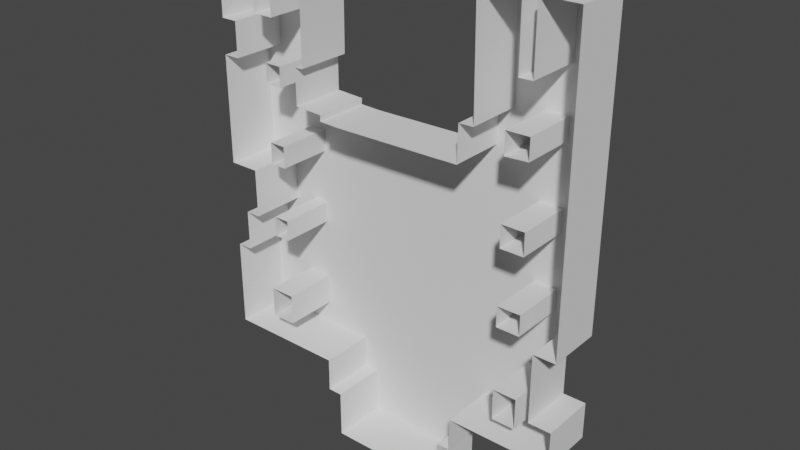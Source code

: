 # Source: nav.blend  (saved by Blender 3.5.10; exported with 4.5.12 LTS)
import bpy
from mathutils import Matrix  # noqa: F401  (used for matrix-valued properties, if any)

bpy.ops.wm.read_factory_settings(use_empty=True)
scene = bpy.context.scene
scene.name = 'Scene'

# ---- collections
col_collection = bpy.data.collections.new('Collection'); scene.collection.children.link(col_collection)
col_collection_2 = bpy.data.collections.new('Collection 2'); scene.collection.children.link(col_collection_2)

# ---- world
world_world = bpy.data.worlds.new('World'); scene.world = world_world
world_world.use_nodes = True; world_world.node_tree.nodes.clear()
_N = world_world.node_tree.nodes; _L = world_world.node_tree.links
n0 = _N.new('ShaderNodeOutputWorld'); n0.name = 'World Output'; n0.location = (300, 300)
n1 = _N.new('ShaderNodeBackground'); n1.name = 'Background'; n1.location = (10, 300)
n1.inputs[0].default_value = (0.05088, 0.05088, 0.05088, 1.0)
_L.new(n1.outputs[0], n0.inputs[0])
n0.is_active_output = True
world_world.color = (0.05088, 0.05088, 0.05088)
world_world.use_sun_shadow = False
world_world.sun_shadow_jitter_overblur = 0.0

# ---- meshes
me_plane = bpy.data.meshes.new('Plane')
me_plane.from_pydata([(-5.433, 2.361e-07, -3.056), (5.724, 2.361e-07, -3.056), (-3.828, 1.058e-07, -0.07276), (5.724, -2.418e-07, 7.879), (-5.432, 2.843e-07, -4.157), (5.724, 2.843e-07, -4.157), (-3.346, 1.058e-07, -0.07483), (-4.098, 2.361e-07, -3.056), (-3.558, -2.418e-07, 7.879), (-4.194, -2.418e-07, 7.879), (-4.193, -1.525e-07, 5.835), (-3.559, -1.525e-07, 5.834), (3.013, -2.418e-07, 7.879), (-2.467, -2.418e-07, 7.879), (-2.497, -1.01e-07, 4.658), (-2.749, -1.01e-07, 4.658), (-2.75, -5.334e-08, 3.567), (-1.892, -5.167e-08, 3.529), (-1.909, -4.386e-08, 3.35), (-1.25, -4.299e-08, 3.33), (1.936, -4.516e-08, 3.38), (2.59, -4.574e-08, 3.393), (2.611, -9.271e-08, 4.468), (3.053, -9.35e-08, 4.486), (4.62, -2.418e-07, 7.879), (3.924, -2.418e-07, 7.879), (3.926, -1.572e-07, 5.943), (4.621, -1.583e-07, 5.969), (5.724, 1.455e-07, -0.982), (5.047, 2.361e-07, -3.056), (5.045, 1.457e-07, -0.9861), (3.927, 2.361e-07, -3.056), (4.627, 2.361e-07, -3.056), (4.626, 2.543e-07, -3.47), (3.927, 2.543e-07, -3.47), (3.927, 2.138e-07, -2.545), (4.626, 2.138e-07, -2.544), (4.621, 1.312e-07, -0.6547), (4.621, 1.042e-07, -0.03761), (3.927, 1.045e-07, -0.04289), (3.927, 1.31e-07, -0.6513), (4.621, -7.329e-08, 4.023), (3.927, -7.148e-08, 3.982), (4.621, 5.057e-09, 2.231), (3.927, 5.077e-09, 2.231), (4.621, 3.386e-08, 1.572), (3.927, 3.382e-08, 1.573), (3.927, -1e-07, 4.635), (4.621, -1.005e-07, 4.646), (4.222, -1.578e-07, 5.956), (4.21, -2.418e-07, 7.879), (-5.448, 5.126e-08, 1.174), (-5.433, 1.682e-07, -1.5), (-4.983, 1.68e-07, -1.496), (-4.985, 1.15e-07, -0.2835), (-4.537, 1.15e-07, -0.2833), (-4.546, 5.123e-08, 1.175), (-5.448, -1.366e-07, 5.473), (-5.448, -9.084e-08, 4.425), (-4.96, -9.082e-08, 4.424), (-4.957, -1.367e-07, 5.474), (-5.448, -2.215e-07, 7.414), (-5.049, -2.418e-07, 7.879), (-5.049, -2.216e-07, 7.415), (-3.866, -9.56e-08, 4.534), (-3.871, -6.958e-08, 3.939), (-3.357, -6.959e-08, 3.939), (-3.347, -9.55e-08, 4.532), (-3.828, 1.327e-07, -0.6897), (-3.348, 1.327e-07, -0.6894), (-3.347, 5.264e-09, 2.226), (-3.843, 5.262e-09, 2.226), (-3.349, 3.377e-08, 1.574), (-3.837, 3.377e-08, 1.574), (-1.887, 2.843e-07, -4.157), (-1.459, 3.907e-07, -6.592), (-1.894, 3.289e-07, -5.179), (-1.46, 3.289e-07, -5.179), (2.574, 2.843e-07, -4.157), (2.175, 3.907e-07, -6.592), (2.549, 3.291e-07, -5.182), (2.176, 3.291e-07, -5.183), (-3.348, 2.361e-07, -3.056), (-4.097, 2.542e-07, -3.47), (-3.344, 2.542e-07, -3.47), (-4.099, 2.137e-07, -2.543), (-3.34, 2.137e-07, -2.543), (-4.194, -2.216e-07, 7.416), (-4.96, -8.432e-08, 4.276), (0.2885, 1.24e-07, -0.4911), (3.592, 2.843e-07, -4.157), (3.807, 2.843e-07, -4.157), (5.724, -1.58e-07, 5.962), (5.724, -1.013e-07, 4.664), (5.724, -7.31e-08, 4.019), (5.724, 4.636e-09, 2.241), (5.724, 3.497e-08, 1.547), (-1.464, 2.843e-07, -4.157), (2.179, 2.843e-07, -4.157), (-3.671, 2.843e-07, -4.157), (-5.433, -1.649, -3.056), (5.724, -1.649, -3.056), (5.724, -1.649, 7.879), (-5.432, -1.649, -4.157), (5.724, -1.649, -4.157), (-3.558, -1.649, 7.879), (-4.194, -1.649, 7.879), (-4.193, -1.649, 5.835), (-3.559, -1.649, 5.834), (3.013, -1.649, 7.879), (-2.467, -1.649, 7.879), (-2.497, -1.649, 4.658), (-2.749, -1.649, 4.658), (-2.75, -1.649, 3.567), (-1.892, -1.649, 3.529), (-1.909, -1.649, 3.35), (-1.25, -1.649, 3.33), (1.936, -1.649, 3.38), (2.59, -1.649, 3.393), (2.611, -1.649, 4.468), (3.053, -1.649, 4.486), (4.62, -1.649, 7.879), (3.924, -1.649, 7.879), (4.621, -1.649, 5.969), (5.724, -1.649, -0.982), (5.047, -1.649, -3.056), (5.045, -1.649, -0.9861), (4.222, -1.649, 5.956), (4.21, -1.649, 7.879), (-5.448, -1.649, 1.174), (-5.433, -1.649, -1.5), (-4.983, -1.649, -1.496), (-4.985, -1.649, -0.2835), (-4.537, -1.649, -0.2833), (-4.546, -1.649, 1.175), (-5.448, -1.649, 5.473), (-5.448, -1.649, 4.425), (-4.96, -1.649, 4.424), (-4.957, -1.649, 5.474), (-5.448, -1.649, 7.414), (-5.049, -1.649, 7.879), (-5.049, -1.649, 7.415), (-1.887, -1.649, -4.157), (-1.459, -1.649, -6.592), (-1.894, -1.649, -5.179), (-1.46, -1.649, -5.179), (2.574, -1.649, -4.157), (2.175, -1.649, -6.592), (2.549, -1.649, -5.182), (2.176, -1.649, -5.183), (-4.194, -1.649, 7.416), (3.592, -1.649, -4.157), (3.807, -1.649, -4.157), (5.724, -1.649, 5.962), (5.724, -1.649, 4.664), (5.724, -1.649, 4.019), (5.724, -1.649, 2.241), (5.724, -1.649, 1.547), (-3.671, -1.649, -4.157), (-3.828, -1.639, -0.07276), (-3.346, -1.639, -0.07483), (-4.098, -1.639, -3.056), (3.927, -1.639, -3.056), (4.627, -1.639, -3.056), (4.626, -1.639, -3.47), (3.927, -1.639, -3.47), (3.927, -1.639, -2.545), (4.626, -1.639, -2.544), (4.621, -1.639, -0.6547), (4.621, -1.639, -0.03761), (3.927, -1.639, -0.04289), (3.927, -1.639, -0.6513), (4.621, -1.639, 4.023), (3.927, -1.639, 3.982), (4.621, -1.639, 2.231), (3.927, -1.639, 2.231), (4.621, -1.639, 1.572), (3.927, -1.639, 1.573), (3.927, -1.639, 4.635), (4.621, -1.639, 4.646), (-3.866, -1.639, 4.534), (-3.871, -1.639, 3.939), (-3.357, -1.639, 3.939), (-3.347, -1.639, 4.532), (-3.828, -1.639, -0.6897), (-3.348, -1.639, -0.6894), (-3.347, -1.639, 2.226), (-3.843, -1.639, 2.226), (-3.349, -1.639, 1.574), (-3.837, -1.639, 1.574), (-3.348, -1.639, -3.056), (-4.097, -1.639, -3.47), (-3.344, -1.639, -3.47), (-4.099, -1.639, -2.543), (-3.34, -1.639, -2.543)], [], [(0, 85, 53), (1, 33, 5), (25, 26, 49, 50), (28, 37, 30), (26, 47, 49), (27, 48, 93), (41, 42, 44), (45, 46, 39), (58, 88, 59), (51, 71, 88, 58), (72, 73, 2, 6), (60, 63, 57), (7, 85, 0), (63, 87, 62), (11, 15, 13), (10, 64, 67, 15), (60, 10, 87), (59, 64, 10, 60), (59, 88, 65, 64), (88, 71, 65), (15, 11, 10), (13, 8, 11), (13, 15, 14), (62, 87, 9), (87, 63, 60), (57, 63, 61), (66, 16, 15, 67), (65, 71, 66), (66, 70, 18, 16), (66, 71, 70), (56, 73, 71, 51), (55, 2, 73, 56), (4, 83, 0), (74, 84, 99), (84, 89, 82), (89, 35, 40), (89, 19, 18), (70, 89, 18), (89, 44, 21), (89, 39, 46), (89, 46, 44), (79, 81, 77), (89, 40, 39), (86, 89, 69), (5, 33, 34, 91), (33, 29, 32), (23, 47, 26), (26, 25, 12), (12, 23, 26), (23, 42, 47), (21, 42, 23), (21, 44, 42), (72, 89, 70), (69, 89, 6), (74, 89, 84), (6, 89, 72), (68, 85, 86, 69), (53, 85, 68, 55), (55, 68, 2), (55, 54, 53), (49, 47, 48, 27), (92, 3, 27), (93, 48, 41), (94, 41, 95), (95, 43, 45), (96, 45, 28), (36, 37, 35), (30, 37, 36), (36, 32, 29), (29, 30, 36), (33, 1, 29), (27, 3, 24), (93, 92, 27), (41, 94, 93), (95, 41, 43), (45, 96, 95), (28, 45, 38, 37), (44, 43, 41), (89, 31, 35), (39, 38, 45), (35, 37, 40), (53, 52, 0), (16, 18, 17), (23, 22, 21), (92, 93, 154, 153), (74, 97, 89), (77, 97, 74), (98, 81, 80), (77, 81, 98), (89, 97, 98), (98, 78, 89), (80, 78, 98), (98, 97, 77), (74, 76, 77), (77, 75, 79), (89, 78, 90), (19, 89, 20), (20, 89, 21), (31, 89, 34), (90, 91, 34), (34, 89, 90), (0, 83, 7), (99, 84, 83), (83, 4, 99), (5, 91, 152, 104), (1, 5, 104, 101), (93, 94, 155, 154), (28, 30, 126, 124), (4, 0, 100, 103), (30, 29, 125, 126), (8, 13, 110, 105), (94, 95, 156, 155), (87, 10, 107, 150), (95, 96, 157, 156), (10, 11, 108, 107), (50, 49, 127, 128), (91, 90, 151, 152), (11, 8, 105, 108), (51, 58, 136, 129), (96, 28, 124, 157), (12, 25, 122, 109), (52, 53, 131, 130), (13, 14, 111, 110), (53, 54, 132, 131), (14, 15, 112, 111), (74, 99, 158, 142), (54, 55, 133, 132), (15, 16, 113, 112), (76, 74, 142, 144), (55, 56, 134, 133), (16, 17, 114, 113), (77, 76, 144, 145), (56, 51, 129, 134), (17, 18, 115, 114), (75, 77, 145, 143), (57, 61, 139, 135), (18, 19, 116, 115), (79, 75, 143, 147), (19, 20, 117, 116), (78, 80, 148, 146), (58, 59, 137, 136), (20, 21, 118, 117), (80, 81, 149, 148), (59, 60, 138, 137), (21, 22, 119, 118), (81, 79, 147, 149), (60, 57, 135, 138), (22, 23, 120, 119), (99, 4, 103, 158), (9, 87, 150, 106), (23, 12, 109, 120), (62, 9, 106, 140), (24, 3, 102, 121), (61, 63, 141, 139), (25, 50, 128, 122), (0, 52, 130, 100), (63, 62, 140, 141), (90, 78, 146, 151), (29, 1, 101, 125), (49, 27, 123, 127), (3, 92, 153, 102), (27, 24, 121, 123), (73, 72, 188, 189), (82, 89, 86), (44, 46, 177, 175), (64, 65, 181, 180), (6, 2, 159, 160), (32, 36, 167, 163), (43, 44, 175, 174), (65, 66, 182, 181), (37, 38, 169, 168), (45, 43, 174, 176), (66, 67, 183, 182), (38, 39, 170, 169), (67, 64, 180, 183), (39, 40, 171, 170), (7, 83, 191, 161), (46, 45, 176, 177), (40, 37, 168, 171), (47, 42, 173, 178), (83, 84, 192, 191), (68, 69, 185, 184), (48, 47, 178, 179), (72, 70, 186, 188), (70, 71, 187, 186), (86, 85, 193, 194), (33, 32, 163, 164), (69, 6, 160, 185), (2, 68, 184, 159), (41, 48, 179, 172), (85, 7, 161, 193), (34, 33, 164, 165), (82, 86, 194, 190), (31, 34, 165, 162), (42, 41, 172, 173), (35, 31, 162, 166), (84, 82, 190, 192), (71, 73, 189, 187), (36, 35, 166, 167)])
_uv = me_plane.uv_layers.new(name='UVMap')
_uv.uv.foreach_set('vector', [0.0, 0.0, 0.1182, 0.03878, 0.04234, 0.1441, 1.0, 0.0, 0.913, 0.0, 1.0, 0.0, 0.8604, 1.0, 0.8612, 0.823, 0.8771, 0.8242, 0.8758, 1.0, 1.0, 0.1896, 0.896, 0.2196, 0.939, 0.1893, 0.8612, 0.823, 0.8566, 0.7034, 0.8771, 0.8242, 0.8937, 0.8253, 0.8939, 0.7043, 1.0, 0.7061, 0.894, 0.6474, 0.8543, 0.6436, 0.8483, 0.4885, 0.8945, 0.4198, 0.8458, 0.4226, 0.8401, 0.2755, 0.0, 0.6849, 0.04348, 0.671, 0.04355, 0.6833, 0.0, 0.386, 0.1439, 0.4776, 0.04348, 0.671, 0.0, 0.6849, 0.1881, 0.4257, 0.1445, 0.4254, 0.1462, 0.2742, 0.1879, 0.2712, 0.04351, 0.7795, 0.03634, 0.9582, 0.0, 0.7806, 0.1212, 0.0, 0.1182, 0.03878, 0.0, 0.0, 0.03634, 0.9582, 0.1077, 0.9577, 0.03306, 1.0, 0.1681, 0.812, 0.2404, 0.7048, 0.2638, 1.0, 0.1117, 0.8142, 0.142, 0.6941, 0.1865, 0.6939, 0.2404, 0.7048, 0.04351, 0.7795, 0.1117, 0.8142, 0.1077, 0.9577, 0.04355, 0.6833, 0.142, 0.6941, 0.1117, 0.8142, 0.04351, 0.7795, 0.04355, 0.6833, 0.04348, 0.671, 0.1418, 0.6397, 0.142, 0.6941, 0.04348, 0.671, 0.1439, 0.4776, 0.1418, 0.6397, 0.2404, 0.7048, 0.1681, 0.812, 0.1117, 0.8142, 0.2638, 1.0, 0.1633, 1.0, 0.1681, 0.812, 0.2638, 1.0, 0.2404, 0.7048, 0.2612, 0.7061, 0.03306, 1.0, 0.1077, 0.9577, 0.1065, 1.0, 0.1077, 0.9577, 0.03634, 0.9582, 0.04351, 0.7795, 0.0, 0.7806, 0.03634, 0.9582, 0.0, 0.957, 0.1858, 0.6397, 0.2365, 0.6057, 0.2404, 0.7048, 0.1865, 0.6939, 0.1418, 0.6397, 0.1439, 0.4776, 0.1858, 0.6397, 0.1858, 0.6397, 0.1882, 0.4775, 0.314, 0.5859, 0.2365, 0.6057, 0.1858, 0.6397, 0.1439, 0.4776, 0.1882, 0.4775, 0.08091, 0.3878, 0.1445, 0.4254, 0.1439, 0.4776, 0.0, 0.386, 0.0818, 0.254, 0.1462, 0.2742, 0.1445, 0.4254, 0.08091, 0.3878, 0.0, 0.0, 0.1241, 0.0, 0.0, 0.0, 0.3159, 0.0, 0.1868, 0.0, 0.157, 0.0, 0.1868, 0.0, 0.5136, 0.2614, 0.1983, 0.0, 0.5136, 0.2614, 0.8482, 0.04568, 0.8424, 0.2199, 0.5136, 0.2614, 0.3732, 0.584, 0.314, 0.5859, 0.1882, 0.4775, 0.5136, 0.2614, 0.314, 0.5859, 0.5136, 0.2614, 0.8483, 0.4885, 0.7183, 0.5898, 0.5136, 0.2614, 0.8401, 0.2755, 0.8458, 0.4226, 0.5136, 0.2614, 0.8458, 0.4226, 0.8483, 0.4885, 0.6743, 0.0, 0.6755, 0.0, 0.3424, 0.0, 0.5136, 0.2614, 0.8424, 0.2199, 0.8401, 0.2755, 0.1792, 0.05879, 0.5136, 0.2614, 0.1879, 0.2173, 1.0, 0.0, 0.913, 0.0, 0.8542, 0.0, 0.8277, 0.0, 0.913, 0.0, 0.951, 0.0, 0.9205, 0.0, 0.76, 0.6897, 0.8566, 0.7034, 0.8612, 0.823, 0.8612, 0.823, 0.8604, 1.0, 0.7563, 1.0, 0.7563, 1.0, 0.76, 0.6897, 0.8612, 0.823, 0.76, 0.6897, 0.8543, 0.6436, 0.8566, 0.7034, 0.7183, 0.5898, 0.8543, 0.6436, 0.76, 0.6897, 0.7183, 0.5898, 0.8483, 0.4885, 0.8543, 0.6436, 0.1881, 0.4257, 0.5136, 0.2614, 0.1882, 0.4775, 0.1879, 0.2173, 0.5136, 0.2614, 0.1879, 0.2712, 0.3159, 0.0, 0.5136, 0.2614, 0.1868, 0.0, 0.1879, 0.2712, 0.5136, 0.2614, 0.1881, 0.4257, 0.1469, 0.2155, 0.1182, 0.03878, 0.1792, 0.05879, 0.1879, 0.2173, 0.04234, 0.1441, 0.1182, 0.03878, 0.1469, 0.2155, 0.0818, 0.254, 0.0818, 0.254, 0.1469, 0.2155, 0.1462, 0.2742, 0.0818, 0.254, 0.04098, 0.2531, 0.04234, 0.1441, 0.8771, 0.8242, 0.8566, 0.7034, 0.8939, 0.7043, 0.8937, 0.8253, 1.0, 0.8247, 1.0, 1.0, 0.8937, 0.8253, 1.0, 0.7061, 0.8939, 0.7043, 0.894, 0.6474, 1.0, 0.647, 0.894, 0.6474, 1.0, 0.4844, 1.0, 0.4844, 0.8943, 0.4896, 0.8945, 0.4198, 1.0, 0.4209, 0.8945, 0.4198, 1.0, 0.1896, 0.9174, 0.04226, 0.896, 0.2196, 0.8482, 0.04568, 0.939, 0.1893, 0.896, 0.2196, 0.9174, 0.04226, 0.9174, 0.04226, 0.9205, 0.0, 0.951, 0.0, 0.951, 0.0, 0.939, 0.1893, 0.9174, 0.04226, 0.913, 0.0, 1.0, 0.0, 0.951, 0.0, 0.8937, 0.8253, 1.0, 1.0, 0.8909, 1.0, 1.0, 0.7061, 1.0, 0.8247, 0.8937, 0.8253, 0.894, 0.6474, 1.0, 0.647, 1.0, 0.7061, 1.0, 0.4844, 0.894, 0.6474, 0.8943, 0.4896, 0.8945, 0.4198, 1.0, 0.4209, 1.0, 0.4844, 1.0, 0.1896, 0.8945, 0.4198, 0.8947, 0.276, 0.896, 0.2196, 0.8483, 0.4885, 0.8943, 0.4896, 0.894, 0.6474, 0.5136, 0.2614, 0.8467, 0.0, 0.8482, 0.04568, 0.8401, 0.2755, 0.8947, 0.276, 0.8945, 0.4198, 0.8482, 0.04568, 0.896, 0.2196, 0.8424, 0.2199, 0.04234, 0.1441, 0.0, 0.1408, 0.0, 0.0, 0.2365, 0.6057, 0.314, 0.5859, 0.3155, 0.6022, 0.76, 0.6897, 0.7202, 0.6881, 0.7183, 0.5898, 1.0, 0.8247, 1.0, 0.7061, 1.0, 0.7061, 1.0, 0.8247, 0.3159, 0.0, 0.3556, 0.0, 0.5136, 0.2614, 0.3424, 0.0, 0.3556, 0.0, 0.3159, 0.0, 0.6789, 0.0, 0.6755, 0.0, 0.7176, 0.0, 0.3424, 0.0, 0.6755, 0.0, 0.6789, 0.0, 0.5136, 0.2614, 0.3556, 0.0, 0.6789, 0.0, 0.6789, 0.0, 0.7113, 0.0, 0.5136, 0.2614, 0.7176, 0.0, 0.7113, 0.0, 0.6789, 0.0, 0.6789, 0.0, 0.3556, 0.0, 0.3424, 0.0, 0.3159, 0.0, 0.3153, 0.0, 0.3424, 0.0, 0.3424, 0.0, 0.337, 0.0, 0.6743, 0.0, 0.5136, 0.2614, 0.7113, 0.0, 0.8084, 0.0, 0.3732, 0.584, 0.5136, 0.2614, 0.6595, 0.5886, 0.6595, 0.5886, 0.5136, 0.2614, 0.7183, 0.5898, 0.8467, 0.0, 0.5136, 0.2614, 0.8542, 0.0, 0.8084, 0.0, 0.8277, 0.0, 0.8542, 0.0, 0.8542, 0.0, 0.5136, 0.2614, 0.8084, 0.0, 0.0, 0.0, 0.1241, 0.0, 0.1212, 0.0, 0.157, 0.0, 0.1868, 0.0, 0.1241, 0.0, 0.1241, 0.0, 0.0, 0.0, 0.157, 0.0, 1.0, 0.0, 0.8277, 0.0, 0.8277, 0.0, 1.0, 0.0, 1.0, 0.0, 1.0, 0.0, 1.0, 0.0, 1.0, 0.0, 1.0, 0.7061, 1.0, 0.647, 1.0, 0.647, 1.0, 0.7061, 1.0, 0.1896, 0.939, 0.1893, 0.939, 0.1893, 1.0, 0.1896, 0.0, 0.0, 0.0, 0.0, 0.0, 0.0, 0.0, 0.0, 0.939, 0.1893, 0.951, 0.0, 0.951, 0.0, 0.939, 0.1893, 0.1633, 1.0, 0.2638, 1.0, 0.2638, 1.0, 0.1633, 1.0, 1.0, 0.647, 1.0, 0.4844, 1.0, 0.4844, 1.0, 0.647, 0.1077, 0.9577, 0.1117, 0.8142, 0.1117, 0.8142, 0.1077, 0.9577, 1.0, 0.4844, 1.0, 0.4209, 1.0, 0.4209, 1.0, 0.4844, 0.1117, 0.8142, 0.1681, 0.812, 0.1681, 0.812, 0.1117, 0.8142, 0.8758, 1.0, 0.8771, 0.8242, 0.8771, 0.8242, 0.8758, 1.0, 0.8277, 0.0, 0.8084, 0.0, 0.8084, 0.0, 0.8277, 0.0, 0.1681, 0.812, 0.1633, 1.0, 0.1633, 1.0, 0.1681, 0.812, 0.0, 0.386, 0.0, 0.6849, 0.0, 0.6849, 0.0, 0.386, 1.0, 0.4209, 1.0, 0.1896, 1.0, 0.1896, 1.0, 0.4209, 0.7563, 1.0, 0.8604, 1.0, 0.8604, 1.0, 0.7563, 1.0, 0.0, 0.1408, 0.04234, 0.1441, 0.04234, 0.1441, 0.0, 0.1408, 0.2638, 1.0, 0.2612, 0.7061, 0.2612, 0.7061, 0.2638, 1.0, 0.04234, 0.1441, 0.04098, 0.2531, 0.04098, 0.2531, 0.04234, 0.1441, 0.2612, 0.7061, 0.2404, 0.7048, 0.2404, 0.7048, 0.2612, 0.7061, 0.3159, 0.0, 0.157, 0.0, 0.157, 0.0, 0.3159, 0.0, 0.04098, 0.2531, 0.0818, 0.254, 0.0818, 0.254, 0.04098, 0.2531, 0.2404, 0.7048, 0.2365, 0.6057, 0.2365, 0.6057, 0.2404, 0.7048, 0.3153, 0.0, 0.3159, 0.0, 0.3159, 0.0, 0.3153, 0.0, 0.0818, 0.254, 0.08091, 0.3878, 0.08091, 0.3878, 0.0818, 0.254, 0.2365, 0.6057, 0.3155, 0.6022, 0.3155, 0.6022, 0.2365, 0.6057, 0.3424, 0.0, 0.3153, 0.0, 0.3153, 0.0, 0.3424, 0.0, 0.08091, 0.3878, 0.0, 0.386, 0.0, 0.386, 0.08091, 0.3878, 0.3155, 0.6022, 0.314, 0.5859, 0.314, 0.5859, 0.3155, 0.6022, 0.337, 0.0, 0.3424, 0.0, 0.3424, 0.0, 0.337, 0.0, 0.0, 0.7806, 0.0, 0.957, 0.0, 0.957, 0.0, 0.7806, 0.314, 0.5859, 0.3732, 0.584, 0.3732, 0.584, 0.314, 0.5859, 0.6743, 0.0, 0.337, 0.0, 0.337, 0.0, 0.6743, 0.0, 0.3732, 0.584, 0.6595, 0.5886, 0.6595, 0.5886, 0.3732, 0.584, 0.7113, 0.0, 0.7176, 0.0, 0.7176, 0.0, 0.7113, 0.0, 0.0, 0.6849, 0.04355, 0.6833, 0.04355, 0.6833, 0.0, 0.6849, 0.6595, 0.5886, 0.7183, 0.5898, 0.7183, 0.5898, 0.6595, 0.5886, 0.7176, 0.0, 0.6755, 0.0, 0.6755, 0.0, 0.7176, 0.0, 0.04355, 0.6833, 0.04351, 0.7795, 0.04351, 0.7795, 0.04355, 0.6833, 0.7183, 0.5898, 0.7202, 0.6881, 0.7202, 0.6881, 0.7183, 0.5898, 0.6755, 0.0, 0.6743, 0.0, 0.6743, 0.0, 0.6755, 0.0, 0.04351, 0.7795, 0.0, 0.7806, 0.0, 0.7806, 0.04351, 0.7795, 0.7202, 0.6881, 0.76, 0.6897, 0.76, 0.6897, 0.7202, 0.6881, 0.157, 0.0, 0.0, 0.0, 0.0, 0.0, 0.157, 0.0, 0.1065, 1.0, 0.1077, 0.9577, 0.1077, 0.9577, 0.1065, 1.0, 0.76, 0.6897, 0.7563, 1.0, 0.7563, 1.0, 0.76, 0.6897, 0.03306, 1.0, 0.1065, 1.0, 0.1065, 1.0, 0.03306, 1.0, 0.8909, 1.0, 1.0, 1.0, 1.0, 1.0, 0.8909, 1.0, 0.0, 0.957, 0.03634, 0.9582, 0.03634, 0.9582, 0.0, 0.957, 0.8604, 1.0, 0.8758, 1.0, 0.8758, 1.0, 0.8604, 1.0, 0.0, 0.0, 0.0, 0.1408, 0.0, 0.1408, 0.0, 0.0, 0.03634, 0.9582, 0.03306, 1.0, 0.03306, 1.0, 0.03634, 0.9582, 0.8084, 0.0, 0.7113, 0.0, 0.7113, 0.0, 0.8084, 0.0, 0.951, 0.0, 1.0, 0.0, 1.0, 0.0, 0.951, 0.0, 0.8771, 0.8242, 0.8937, 0.8253, 0.8937, 0.8253, 0.8771, 0.8242, 1.0, 1.0, 1.0, 0.8247, 1.0, 0.8247, 1.0, 1.0, 0.8937, 0.8253, 0.8909, 1.0, 0.8909, 1.0, 0.8937, 0.8253, 0.1445, 0.4254, 0.1881, 0.4257, 0.1881, 0.4257, 0.1445, 0.4254, 0.1983, 0.0, 0.5136, 0.2614, 0.1792, 0.05879, 0.8483, 0.4885, 0.8458, 0.4226, 0.8458, 0.4226, 0.8483, 0.4885, 0.142, 0.6941, 0.1418, 0.6397, 0.1418, 0.6397, 0.142, 0.6941, 0.1879, 0.2712, 0.1462, 0.2742, 0.1462, 0.2742, 0.1879, 0.2712, 0.9205, 0.0, 0.9174, 0.04226, 0.9174, 0.04226, 0.9205, 0.0, 0.8943, 0.4896, 0.8483, 0.4885, 0.8483, 0.4885, 0.8943, 0.4896, 0.1418, 0.6397, 0.1858, 0.6397, 0.1858, 0.6397, 0.1418, 0.6397, 0.896, 0.2196, 0.8947, 0.276, 0.8947, 0.276, 0.896, 0.2196, 0.8945, 0.4198, 0.8943, 0.4896, 0.8943, 0.4896, 0.8945, 0.4198, 0.1858, 0.6397, 0.1865, 0.6939, 0.1865, 0.6939, 0.1858, 0.6397, 0.8947, 0.276, 0.8401, 0.2755, 0.8401, 0.2755, 0.8947, 0.276, 0.1865, 0.6939, 0.142, 0.6941, 0.142, 0.6941, 0.1865, 0.6939, 0.8401, 0.2755, 0.8424, 0.2199, 0.8424, 0.2199, 0.8401, 0.2755, 0.1212, 0.0, 0.1241, 0.0, 0.1241, 0.0, 0.1212, 0.0, 0.8458, 0.4226, 0.8945, 0.4198, 0.8945, 0.4198, 0.8458, 0.4226, 0.8424, 0.2199, 0.896, 0.2196, 0.896, 0.2196, 0.8424, 0.2199, 0.8566, 0.7034, 0.8543, 0.6436, 0.8543, 0.6436, 0.8566, 0.7034, 0.1241, 0.0, 0.1868, 0.0, 0.1868, 0.0, 0.1241, 0.0, 0.1469, 0.2155, 0.1879, 0.2173, 0.1879, 0.2173, 0.1469, 0.2155, 0.8939, 0.7043, 0.8566, 0.7034, 0.8566, 0.7034, 0.8939, 0.7043, 0.1881, 0.4257, 0.1882, 0.4775, 0.1882, 0.4775, 0.1881, 0.4257, 0.1882, 0.4775, 0.1439, 0.4776, 0.1439, 0.4776, 0.1882, 0.4775, 0.1792, 0.05879, 0.1182, 0.03878, 0.1182, 0.03878, 0.1792, 0.05879, 0.913, 0.0, 0.9205, 0.0, 0.9205, 0.0, 0.913, 0.0, 0.1879, 0.2173, 0.1879, 0.2712, 0.1879, 0.2712, 0.1879, 0.2173, 0.1462, 0.2742, 0.1469, 0.2155, 0.1469, 0.2155, 0.1462, 0.2742, 0.894, 0.6474, 0.8939, 0.7043, 0.8939, 0.7043, 0.894, 0.6474, 0.1182, 0.03878, 0.1212, 0.0, 0.1212, 0.0, 0.1182, 0.03878, 0.8542, 0.0, 0.913, 0.0, 0.913, 0.0, 0.8542, 0.0, 0.1983, 0.0, 0.1792, 0.05879, 0.1792, 0.05879, 0.1983, 0.0, 0.8467, 0.0, 0.8542, 0.0, 0.8542, 0.0, 0.8467, 0.0, 0.8543, 0.6436, 0.894, 0.6474, 0.894, 0.6474, 0.8543, 0.6436, 0.8482, 0.04568, 0.8467, 0.0, 0.8467, 0.0, 0.8482, 0.04568, 0.1868, 0.0, 0.1983, 0.0, 0.1983, 0.0, 0.1868, 0.0, 0.1439, 0.4776, 0.1445, 0.4254, 0.1445, 0.4254, 0.1439, 0.4776, 0.9174, 0.04226, 0.8482, 0.04568, 0.8482, 0.04568, 0.9174, 0.04226])
me_plane.update()

# ---- objects
ob_plane = bpy.data.objects.new('Plane', me_plane)

# ---- transforms, parenting, visibility, modifiers, constraints
ob_plane.location = (0.0, 0.0, 0.0)

# ---- collection membership
col_collection_2.objects.link(ob_plane)

# ---- scene / render settings (as saved in the file)
scene.frame_start = 1; scene.frame_end = 250; scene.frame_set(1)
scene.render.engine = 'BLENDER_EEVEE_NEXT'
scene.cycles.sampling_pattern = 'TABULATED_SOBOL'
scene.view_settings.view_transform = 'Filmic'
bpy.context.view_layer.update()

# ---- added for rendering (the .blend has no active camera and no usable light): camera, sun
cam_auto = bpy.data.cameras.new('AutoCamera')
cam_auto.lens = 50.0
cam_auto.sensor_width = 36.0
cam_auto.clip_end = 1000.0
ob_auto_camera = bpy.data.objects.new('AutoCamera', cam_auto)
scene.collection.objects.link(ob_auto_camera)
ob_auto_camera.location = (17.1211, -21.204, 14.2295)
ob_auto_camera.rotation_euler = (1.09748, -7.21219e-08, 0.694738)
scene.camera = ob_auto_camera
light_auto_sun = bpy.data.lights.new('AutoSun', 'SUN')
light_auto_sun.energy = 3.0
light_auto_sun.angle = 0.0523599
ob_auto_sun = bpy.data.objects.new('AutoSun', light_auto_sun)
scene.collection.objects.link(ob_auto_sun)
ob_auto_sun.rotation_euler = (0.872665, 0.174533, 0.523599)
bpy.context.view_layer.update()
